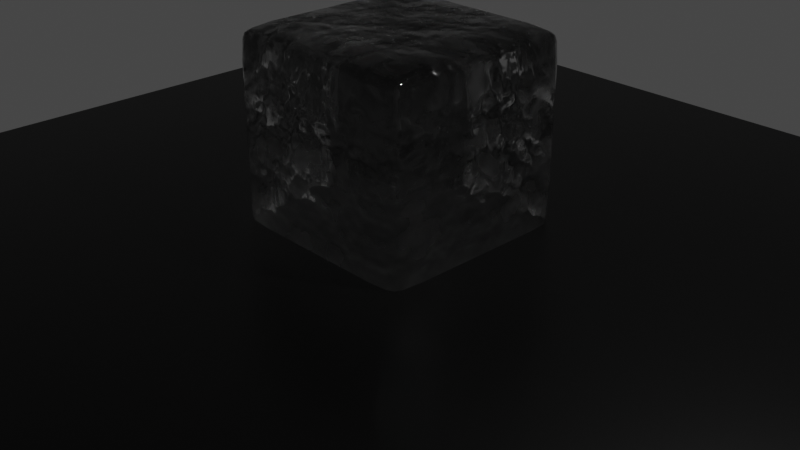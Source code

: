 # Source: workspace.blend  (saved by Blender 3.1.7; exported with 4.5.12 LTS)
import bpy
from mathutils import Matrix  # noqa: F401  (used for matrix-valued properties, if any)

bpy.ops.wm.read_factory_settings(use_empty=True)
scene = bpy.context.scene
scene.name = 'Scene'

# ---- collections
col_collection = bpy.data.collections.new('Collection'); scene.collection.children.link(col_collection)

# ---- materials (node trees are filled in below, after node groups)
mat_material = bpy.data.materials.new('Material')
mat_material.alpha_threshold = 0.0
mat_material.line_color = (0.0, 0.0, 0.0, 1.0)
mat_material_001 = bpy.data.materials.new('Material.001')

# ---- material node trees
mat_material.use_nodes = True; mat_material.node_tree.nodes.clear()
_N = mat_material.node_tree.nodes; _L = mat_material.node_tree.links
n0 = _N.new('ShaderNodeOutputMaterial'); n0.name = 'Material Output'; n0.location = (300, 300)
n1 = _N.new('ShaderNodeBump'); n1.name = 'Bump'; n1.location = (-160, -180)
n1.inputs[1].default_value = 0.1
n1.inputs[2].default_value = 1.0
n2 = _N.new('ShaderNodeTexNoise'); n2.name = 'Noise Texture'; n2.location = (-560, -140)
n2.inputs[3].default_value = 2.3
n3 = _N.new('ShaderNodeValToRGB'); n3.name = 'ColorRamp'; n3.location = (-300, 100)
n3.color_ramp.interpolation = 'EASE'
while len(n3.color_ramp.elements) > 1: n3.color_ramp.elements.remove(n3.color_ramp.elements[-1])
n3.color_ramp.elements[0].position = 0.4; n3.color_ramp.elements[0].color = (0.02018, 0.02018, 0.02018, 1.0)
_e = n3.color_ramp.elements.new(1.0); _e.color = (1.0, 1.0, 1.0, 1.0)
n4 = _N.new('ShaderNodeBsdfPrincipled'); n4.name = 'Principled BSDF'; n4.location = (10, 300)
n4.distribution = 'GGX'
n4.subsurface_method = 'RANDOM_WALK_SKIN'
n4.inputs[3].default_value = 1.309
n4.inputs[18].default_value = 1.0
n4.inputs[27].default_value = (0.0, 0.0, 0.0, 1.0)
n4.inputs[28].default_value = 1.0
_L.new(n1.outputs[0], n4.inputs[5])
_L.new(n2.outputs[0], n1.inputs[3])
_L.new(n2.outputs[0], n3.inputs[0])
_L.new(n3.outputs[0], n4.inputs[2])
_L.new(n4.outputs[0], n0.inputs[0])
n0.is_active_output = True
mat_material_001.use_nodes = True; mat_material_001.node_tree.nodes.clear()
_N = mat_material_001.node_tree.nodes; _L = mat_material_001.node_tree.links
n0 = _N.new('ShaderNodeBsdfPrincipled'); n0.name = 'Principled BSDF'; n0.location = (10, 300)
n0.distribution = 'GGX'
n0.subsurface_method = 'RANDOM_WALK_SKIN'
n0.inputs[0].default_value = (0.02476, 0.02476, 0.02476, 1.0)
n0.inputs[1].default_value = 1.0
n0.inputs[2].default_value = 0.3318
n0.inputs[3].default_value = 1.45
n0.inputs[27].default_value = (0.0, 0.0, 0.0, 1.0)
n0.inputs[28].default_value = 1.0
n1 = _N.new('ShaderNodeOutputMaterial'); n1.name = 'Material Output'; n1.location = (300, 300)
_L.new(n0.outputs[0], n1.inputs[0])
n1.is_active_output = True

# ---- world
world_world = bpy.data.worlds.new('World'); scene.world = world_world
world_world.use_nodes = True; world_world.node_tree.nodes.clear()
_N = world_world.node_tree.nodes; _L = world_world.node_tree.links
n0 = _N.new('ShaderNodeOutputWorld'); n0.name = 'World Output'; n0.location = (300, 300)
n1 = _N.new('ShaderNodeBackground'); n1.name = 'Background'; n1.location = (10, 300)
n1.inputs[0].default_value = (0.05088, 0.05088, 0.05088, 1.0)
_L.new(n1.outputs[0], n0.inputs[0])
n0.is_active_output = True
world_world.color = (0.05088, 0.05088, 0.05088)
world_world.use_sun_shadow = False
world_world.sun_shadow_jitter_overblur = 0.0

# ---- cameras
cam_camera = bpy.data.cameras.new('Camera')
cam_camera.clip_end = 100.0
cam_camera.ortho_scale = 7.314

# ---- lights
light_light = bpy.data.lights.new('Light', 'POINT')
light_light.transmission_factor = 0.0
light_light.energy = 1000.0
light_light.shadow_soft_size = 0.1
light_light.shadow_maximum_resolution = 0.006
light_light.use_absolute_resolution = True

# ---- meshes
me_cube = bpy.data.meshes.new('Cube')
me_cube.from_pydata([(1.0, 1.0, 1.0), (1.0, 1.0, -1.0), (1.0, -1.0, 1.0), (1.0, -1.0, -1.0), (-1.0, 1.0, 1.0), (-1.0, 1.0, -1.0), (-1.0, -1.0, 1.0), (-1.0, -1.0, -1.0)], [], [(0, 4, 6, 2), (3, 2, 6, 7), (7, 6, 4, 5), (5, 1, 3, 7), (1, 0, 2, 3), (5, 4, 0, 1)])
me_cube.polygons.foreach_set('use_smooth', [True] * 6)
_uv = me_cube.uv_layers.new(name='UVMap')
_uv.uv.foreach_set('vector', [0.625, 0.5, 0.875, 0.5, 0.875, 0.75, 0.625, 0.75, 0.375, 0.75, 0.625, 0.75, 0.625, 1.0, 0.375, 1.0, 0.375, 0.0, 0.625, 0.0, 0.625, 0.25, 0.375, 0.25, 0.125, 0.5, 0.375, 0.5, 0.375, 0.75, 0.125, 0.75, 0.375, 0.5, 0.625, 0.5, 0.625, 0.75, 0.375, 0.75, 0.375, 0.25, 0.625, 0.25, 0.625, 0.5, 0.375, 0.5])
me_cube.materials.append(mat_material)
me_cube.use_remesh_preserve_volume = False
me_cube.use_remesh_preserve_attributes = False
me_cube.use_mirror_vertex_groups = False
me_cube.update()
me_plane = bpy.data.meshes.new('Plane')
me_plane.from_pydata([(-1.0, -1.0, 0.0), (1.0, -1.0, 0.0), (-1.0, 1.0, 0.0), (1.0, 1.0, 0.0)], [], [(0, 1, 3, 2)])
_uv = me_plane.uv_layers.new(name='UVMap')
_uv.uv.foreach_set('vector', [0.0, 0.0, 1.0, 0.0, 1.0, 1.0, 0.0, 1.0])
me_plane.materials.append(mat_material_001)
me_plane.use_remesh_fix_poles = True
me_plane.use_remesh_preserve_attributes = False
me_plane.update()

# ---- objects
ob_cube = bpy.data.objects.new('Cube', me_cube)
ob_light = bpy.data.objects.new('Light', light_light)
ob_camera = bpy.data.objects.new('Camera', cam_camera)
ob_plane = bpy.data.objects.new('Plane', me_plane)

# ---- transforms, parenting, visibility, modifiers, constraints
ob_cube.location = (0.0, 0.0, 0.9)
ob_cube.lock_rotations_4d = False
ob_cube.empty_display_type = 'ARROWS'
ob_cube.lineart.crease_threshold = 0.0
_m = ob_cube.modifiers.new('Subdivision', 'SUBSURF')
_m.subdivision_type = 'SIMPLE'
_m.levels = 3
_m.render_levels = 3
_m = ob_cube.modifiers.new('Displace', 'DISPLACE')
_m.strength = 0.23
_m = ob_cube.modifiers.new('Bevel', 'BEVEL')
_m.segments = 2
ob_light.location = (4.076, 1.005, 5.904)
ob_light.rotation_euler = (0.6503, 0.05522, 1.866)
ob_light.lock_rotations_4d = False
ob_light.empty_display_type = 'ARROWS'
ob_light.color = (0.0, 0.0, 0.0, 0.0)
ob_light.lineart.crease_threshold = 0.0
ob_camera.location = (7.359, -6.926, 4.958)
ob_camera.rotation_euler = (1.109, 0.0, 0.8149)
ob_camera.lock_rotations_4d = False
ob_camera.empty_display_type = 'ARROWS'
ob_camera.color = (0.0, 0.0, 0.0, 0.0)
ob_camera.display_type = 'WIRE'
ob_camera.lineart.crease_threshold = 0.0
ob_plane.location = (0.0, 0.0, 0.0)
ob_plane.scale = (5.0, 5.0, 5.0)

# ---- collection membership
col_collection.objects.link(ob_cube)
col_collection.objects.link(ob_light)
col_collection.objects.link(ob_camera)
col_collection.objects.link(ob_plane)

# ---- scene / render settings (as saved in the file)
scene.camera = ob_camera
scene.frame_start = 1; scene.frame_end = 250; scene.frame_set(1)
scene.render.engine = 'CYCLES'
scene.cycles.sampling_pattern = 'TABULATED_SOBOL'
scene.cycles.use_light_tree = False
scene.view_settings.view_transform = 'Filmic'
bpy.context.view_layer.update()
